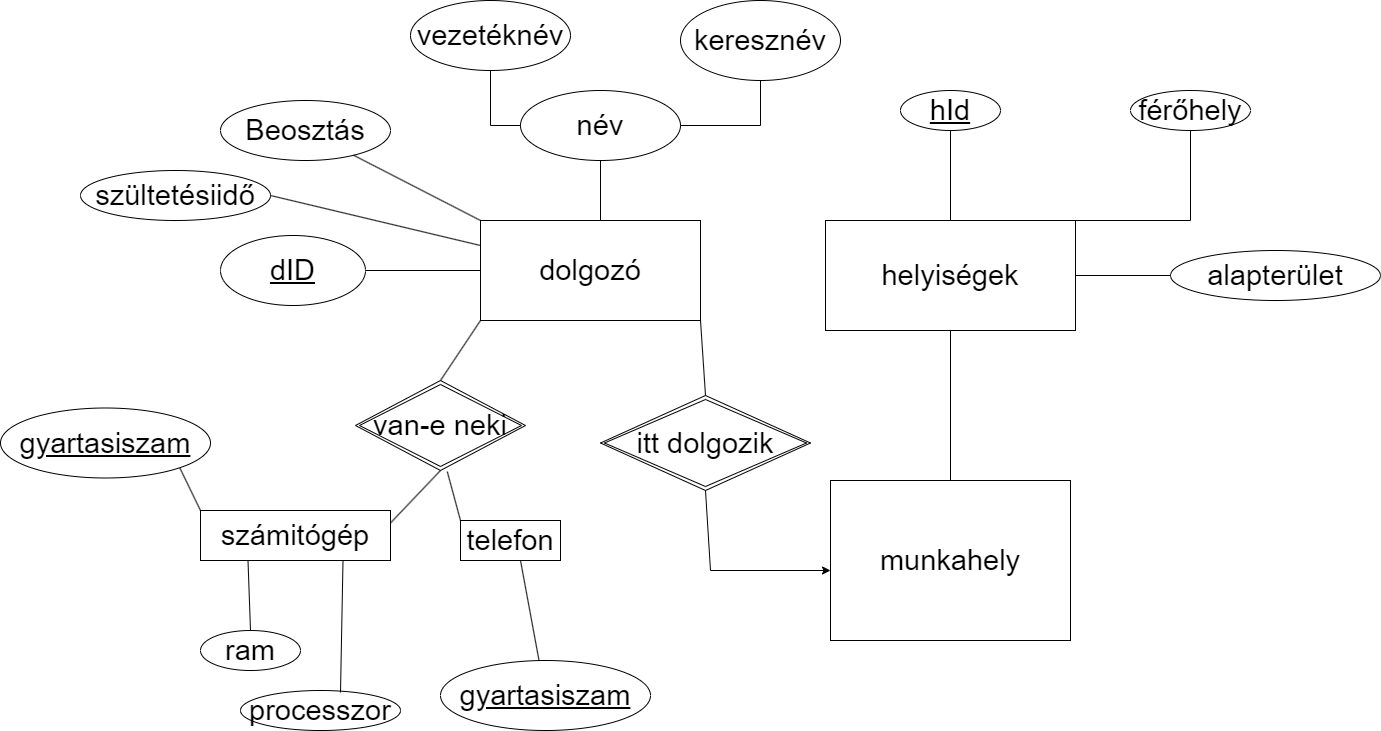

The diagram above was exported from draw.io. Its source (the exported page's mxGraphModel, read from the mxfile embedded in the PNG):
<mxGraphModel dx="3470" dy="762" grid="1" gridSize="10" guides="1" tooltips="1" connect="1" arrows="1" fold="1" page="1" pageScale="1" pageWidth="1200" pageHeight="1920" math="0" shadow="0" extFonts="Permanent Marker^https://fonts.googleapis.com/css?family=Permanent+Marker">
  <root>
    <mxCell id="0" />
    <mxCell id="1" parent="0" />
    <mxCell id="FPomORRN2Fqm5yga2dBl-1" value="&lt;font style=&quot;font-size: 29px&quot;&gt;munkahely&lt;/font&gt;" style="rounded=0;whiteSpace=wrap;html=1;" parent="1" vertex="1">
      <mxGeometry x="-160" y="950" width="240" height="160" as="geometry" />
    </mxCell>
    <mxCell id="FPomORRN2Fqm5yga2dBl-7" value="" style="endArrow=none;html=1;rounded=0;fontSize=29;exitX=0.5;exitY=0;exitDx=0;exitDy=0;entryX=0.5;entryY=1;entryDx=0;entryDy=0;" parent="1" source="FPomORRN2Fqm5yga2dBl-1" target="FPomORRN2Fqm5yga2dBl-8" edge="1">
      <mxGeometry relative="1" as="geometry">
        <mxPoint x="-90" y="920" as="sourcePoint" />
        <mxPoint x="-40" y="790" as="targetPoint" />
      </mxGeometry>
    </mxCell>
    <mxCell id="FPomORRN2Fqm5yga2dBl-8" value="helyiségek" style="whiteSpace=wrap;html=1;align=center;fontSize=29;" parent="1" vertex="1">
      <mxGeometry x="-165" y="690" width="250" height="110" as="geometry" />
    </mxCell>
    <mxCell id="FPomORRN2Fqm5yga2dBl-11" value="" style="endArrow=none;html=1;rounded=0;fontSize=29;entryX=0.5;entryY=0;entryDx=0;entryDy=0;exitX=0.5;exitY=1;exitDx=0;exitDy=0;" parent="1" source="FPomORRN2Fqm5yga2dBl-13" target="FPomORRN2Fqm5yga2dBl-8" edge="1">
      <mxGeometry relative="1" as="geometry">
        <mxPoint x="-45.000000000000455" y="380" as="sourcePoint" />
        <mxPoint x="-20" y="440" as="targetPoint" />
      </mxGeometry>
    </mxCell>
    <mxCell id="FPomORRN2Fqm5yga2dBl-13" value="hId" style="ellipse;whiteSpace=wrap;html=1;align=center;fontStyle=4;fontSize=29;" parent="1" vertex="1">
      <mxGeometry x="-90" y="560" width="100" height="40" as="geometry" />
    </mxCell>
    <mxCell id="FPomORRN2Fqm5yga2dBl-15" value="férőhely" style="ellipse;whiteSpace=wrap;html=1;align=center;fontSize=29;" parent="1" vertex="1">
      <mxGeometry x="140" y="560" width="120" height="40" as="geometry" />
    </mxCell>
    <mxCell id="FPomORRN2Fqm5yga2dBl-16" value="" style="endArrow=none;html=1;rounded=0;fontSize=29;exitX=1;exitY=0;exitDx=0;exitDy=0;entryX=0.5;entryY=1;entryDx=0;entryDy=0;" parent="1" source="FPomORRN2Fqm5yga2dBl-8" target="FPomORRN2Fqm5yga2dBl-15" edge="1">
      <mxGeometry relative="1" as="geometry">
        <mxPoint x="100" y="490" as="sourcePoint" />
        <mxPoint x="200" y="490" as="targetPoint" />
        <Array as="points">
          <mxPoint x="200" y="690" />
        </Array>
      </mxGeometry>
    </mxCell>
    <mxCell id="FPomORRN2Fqm5yga2dBl-18" value="dolgozó" style="whiteSpace=wrap;html=1;align=center;fontSize=29;" parent="1" vertex="1">
      <mxGeometry x="-510" y="690" width="220" height="100" as="geometry" />
    </mxCell>
    <mxCell id="FPomORRN2Fqm5yga2dBl-20" value="itt dolgozik" style="shape=rhombus;double=1;perimeter=rhombusPerimeter;whiteSpace=wrap;html=1;align=center;fontSize=29;" parent="1" vertex="1">
      <mxGeometry x="-390" y="865" width="210" height="95" as="geometry" />
    </mxCell>
    <mxCell id="FPomORRN2Fqm5yga2dBl-21" value="alapterület" style="ellipse;whiteSpace=wrap;html=1;align=center;fontSize=29;" parent="1" vertex="1">
      <mxGeometry x="180" y="720" width="210" height="50" as="geometry" />
    </mxCell>
    <mxCell id="FPomORRN2Fqm5yga2dBl-26" value="" style="endArrow=none;html=1;rounded=0;fontSize=29;entryX=0;entryY=0.5;entryDx=0;entryDy=0;exitX=1;exitY=0.5;exitDx=0;exitDy=0;" parent="1" source="FPomORRN2Fqm5yga2dBl-8" target="FPomORRN2Fqm5yga2dBl-21" edge="1">
      <mxGeometry relative="1" as="geometry">
        <mxPoint x="20" y="620" as="sourcePoint" />
        <mxPoint x="180" y="620" as="targetPoint" />
        <Array as="points" />
      </mxGeometry>
    </mxCell>
    <mxCell id="FPomORRN2Fqm5yga2dBl-32" value="" style="endArrow=classic;html=1;rounded=0;fontSize=29;exitX=0.5;exitY=1;exitDx=0;exitDy=0;" parent="1" source="FPomORRN2Fqm5yga2dBl-20" edge="1">
      <mxGeometry width="50" height="50" relative="1" as="geometry">
        <mxPoint x="-410" y="1180" as="sourcePoint" />
        <mxPoint x="-160" y="1040" as="targetPoint" />
        <Array as="points">
          <mxPoint x="-280" y="1040" />
        </Array>
      </mxGeometry>
    </mxCell>
    <mxCell id="FPomORRN2Fqm5yga2dBl-35" value="" style="endArrow=none;html=1;rounded=0;fontSize=29;entryX=0.5;entryY=0;entryDx=0;entryDy=0;exitX=1;exitY=1;exitDx=0;exitDy=0;" parent="1" source="FPomORRN2Fqm5yga2dBl-18" target="FPomORRN2Fqm5yga2dBl-20" edge="1">
      <mxGeometry relative="1" as="geometry">
        <mxPoint x="-420" y="790" as="sourcePoint" />
        <mxPoint x="-270" y="790" as="targetPoint" />
        <Array as="points" />
      </mxGeometry>
    </mxCell>
    <mxCell id="FPomORRN2Fqm5yga2dBl-37" value="név" style="ellipse;whiteSpace=wrap;html=1;align=center;fontSize=29;" parent="1" vertex="1">
      <mxGeometry x="-470" y="560" width="160" height="70" as="geometry" />
    </mxCell>
    <mxCell id="FPomORRN2Fqm5yga2dBl-38" value="" style="endArrow=none;html=1;rounded=0;fontSize=29;exitX=0.5;exitY=1;exitDx=0;exitDy=0;" parent="1" source="FPomORRN2Fqm5yga2dBl-37" edge="1">
      <mxGeometry relative="1" as="geometry">
        <mxPoint x="-530" y="630" as="sourcePoint" />
        <mxPoint x="-390" y="690" as="targetPoint" />
      </mxGeometry>
    </mxCell>
    <mxCell id="FPomORRN2Fqm5yga2dBl-39" value="keresznév" style="ellipse;whiteSpace=wrap;html=1;fontSize=29;" parent="1" vertex="1">
      <mxGeometry x="-310" y="470" width="160" height="80" as="geometry" />
    </mxCell>
    <mxCell id="FPomORRN2Fqm5yga2dBl-41" value="" style="endArrow=none;html=1;rounded=0;fontSize=29;exitX=1;exitY=0.5;exitDx=0;exitDy=0;entryX=0.5;entryY=1;entryDx=0;entryDy=0;" parent="1" source="FPomORRN2Fqm5yga2dBl-37" target="FPomORRN2Fqm5yga2dBl-39" edge="1">
      <mxGeometry relative="1" as="geometry">
        <mxPoint x="-370" y="590" as="sourcePoint" />
        <mxPoint x="-210" y="590" as="targetPoint" />
        <Array as="points">
          <mxPoint x="-230" y="595" />
        </Array>
      </mxGeometry>
    </mxCell>
    <mxCell id="FPomORRN2Fqm5yga2dBl-42" value="vezetéknév" style="ellipse;whiteSpace=wrap;html=1;align=center;fontSize=29;" parent="1" vertex="1">
      <mxGeometry x="-580" y="470" width="160" height="70" as="geometry" />
    </mxCell>
    <mxCell id="FPomORRN2Fqm5yga2dBl-44" value="" style="endArrow=none;html=1;rounded=0;fontSize=29;entryX=0;entryY=0.5;entryDx=0;entryDy=0;" parent="1" source="FPomORRN2Fqm5yga2dBl-42" target="FPomORRN2Fqm5yga2dBl-37" edge="1">
      <mxGeometry relative="1" as="geometry">
        <mxPoint x="-500" y="540" as="sourcePoint" />
        <mxPoint x="-500" y="700" as="targetPoint" />
        <Array as="points">
          <mxPoint x="-500" y="595" />
        </Array>
      </mxGeometry>
    </mxCell>
    <mxCell id="FPomORRN2Fqm5yga2dBl-47" value="Beosztás" style="ellipse;whiteSpace=wrap;html=1;align=center;fontSize=29;" parent="1" vertex="1">
      <mxGeometry x="-770" y="570" width="170" height="60" as="geometry" />
    </mxCell>
    <mxCell id="FPomORRN2Fqm5yga2dBl-49" value="" style="endArrow=none;html=1;rounded=0;fontSize=29;entryX=0;entryY=0;entryDx=0;entryDy=0;" parent="1" source="FPomORRN2Fqm5yga2dBl-47" target="FPomORRN2Fqm5yga2dBl-18" edge="1">
      <mxGeometry relative="1" as="geometry">
        <mxPoint x="-685" y="630" as="sourcePoint" />
        <mxPoint x="-685" y="790" as="targetPoint" />
      </mxGeometry>
    </mxCell>
    <mxCell id="FPomORRN2Fqm5yga2dBl-50" value="dID" style="ellipse;whiteSpace=wrap;html=1;align=center;fontStyle=4;fontSize=29;" parent="1" vertex="1">
      <mxGeometry x="-770" y="705" width="145" height="70" as="geometry" />
    </mxCell>
    <mxCell id="FPomORRN2Fqm5yga2dBl-51" value="" style="endArrow=none;html=1;rounded=0;fontSize=29;exitX=1;exitY=0.5;exitDx=0;exitDy=0;entryX=0;entryY=0.5;entryDx=0;entryDy=0;" parent="1" source="FPomORRN2Fqm5yga2dBl-50" target="FPomORRN2Fqm5yga2dBl-18" edge="1">
      <mxGeometry relative="1" as="geometry">
        <mxPoint x="-400" y="800" as="sourcePoint" />
        <mxPoint x="-240" y="800" as="targetPoint" />
      </mxGeometry>
    </mxCell>
    <mxCell id="FPomORRN2Fqm5yga2dBl-52" value="van-e neki" style="shape=rhombus;double=1;perimeter=rhombusPerimeter;whiteSpace=wrap;html=1;align=center;fontSize=29;" parent="1" vertex="1">
      <mxGeometry x="-635" y="850" width="170" height="90" as="geometry" />
    </mxCell>
    <mxCell id="FPomORRN2Fqm5yga2dBl-53" value="" style="endArrow=none;html=1;rounded=0;fontSize=29;exitX=0;exitY=1;exitDx=0;exitDy=0;entryX=0.5;entryY=0;entryDx=0;entryDy=0;" parent="1" source="FPomORRN2Fqm5yga2dBl-18" target="FPomORRN2Fqm5yga2dBl-52" edge="1">
      <mxGeometry relative="1" as="geometry">
        <mxPoint x="-400" y="800" as="sourcePoint" />
        <mxPoint x="-240" y="800" as="targetPoint" />
      </mxGeometry>
    </mxCell>
    <mxCell id="FPomORRN2Fqm5yga2dBl-54" value="" style="endArrow=none;html=1;rounded=0;fontSize=29;exitX=0.5;exitY=1;exitDx=0;exitDy=0;entryX=1;entryY=0.25;entryDx=0;entryDy=0;" parent="1" source="FPomORRN2Fqm5yga2dBl-52" target="FPomORRN2Fqm5yga2dBl-57" edge="1">
      <mxGeometry relative="1" as="geometry">
        <mxPoint x="-400" y="780" as="sourcePoint" />
        <mxPoint x="-550.0000000000002" y="1000" as="targetPoint" />
      </mxGeometry>
    </mxCell>
    <mxCell id="FPomORRN2Fqm5yga2dBl-57" value="számitógép" style="whiteSpace=wrap;html=1;align=center;fontSize=29;" parent="1" vertex="1">
      <mxGeometry x="-790" y="980" width="190" height="50" as="geometry" />
    </mxCell>
    <mxCell id="FPomORRN2Fqm5yga2dBl-58" value="telefon" style="whiteSpace=wrap;html=1;align=center;fontSize=29;" parent="1" vertex="1">
      <mxGeometry x="-530" y="990" width="100" height="40" as="geometry" />
    </mxCell>
    <mxCell id="FPomORRN2Fqm5yga2dBl-59" value="" style="endArrow=none;html=1;rounded=0;fontSize=29;exitX=0.54;exitY=1.013;exitDx=0;exitDy=0;exitPerimeter=0;entryX=0;entryY=0;entryDx=0;entryDy=0;" parent="1" source="FPomORRN2Fqm5yga2dBl-52" target="FPomORRN2Fqm5yga2dBl-58" edge="1">
      <mxGeometry relative="1" as="geometry">
        <mxPoint x="-440" y="950" as="sourcePoint" />
        <mxPoint x="-280" y="950" as="targetPoint" />
      </mxGeometry>
    </mxCell>
    <mxCell id="FPomORRN2Fqm5yga2dBl-60" value="szültetésiidő" style="ellipse;whiteSpace=wrap;html=1;align=center;fontSize=29;" parent="1" vertex="1">
      <mxGeometry x="-910" y="640" width="190" height="50" as="geometry" />
    </mxCell>
    <mxCell id="FPomORRN2Fqm5yga2dBl-61" value="" style="endArrow=none;html=1;rounded=0;fontSize=29;exitX=1;exitY=0.5;exitDx=0;exitDy=0;entryX=0;entryY=0.25;entryDx=0;entryDy=0;" parent="1" source="FPomORRN2Fqm5yga2dBl-60" target="FPomORRN2Fqm5yga2dBl-18" edge="1">
      <mxGeometry relative="1" as="geometry">
        <mxPoint x="-750" y="670" as="sourcePoint" />
        <mxPoint x="-590" y="670" as="targetPoint" />
      </mxGeometry>
    </mxCell>
    <mxCell id="FPomORRN2Fqm5yga2dBl-62" value="ram" style="ellipse;whiteSpace=wrap;html=1;align=center;fontSize=29;" parent="1" vertex="1">
      <mxGeometry x="-790" y="1100" width="100" height="40" as="geometry" />
    </mxCell>
    <mxCell id="FPomORRN2Fqm5yga2dBl-63" value="" style="endArrow=none;html=1;rounded=0;fontSize=29;exitX=0.25;exitY=1;exitDx=0;exitDy=0;entryX=0.5;entryY=0;entryDx=0;entryDy=0;" parent="1" source="FPomORRN2Fqm5yga2dBl-57" target="FPomORRN2Fqm5yga2dBl-62" edge="1">
      <mxGeometry relative="1" as="geometry">
        <mxPoint x="-400" y="1150" as="sourcePoint" />
        <mxPoint x="-240" y="1150" as="targetPoint" />
      </mxGeometry>
    </mxCell>
    <mxCell id="FPomORRN2Fqm5yga2dBl-64" value="processzor" style="ellipse;whiteSpace=wrap;html=1;align=center;fontSize=29;" parent="1" vertex="1">
      <mxGeometry x="-750" y="1160" width="160" height="40" as="geometry" />
    </mxCell>
    <mxCell id="FPomORRN2Fqm5yga2dBl-65" value="" style="endArrow=none;html=1;rounded=0;fontSize=29;exitX=0.75;exitY=1;exitDx=0;exitDy=0;entryX=0.625;entryY=0.05;entryDx=0;entryDy=0;entryPerimeter=0;" parent="1" source="FPomORRN2Fqm5yga2dBl-57" target="FPomORRN2Fqm5yga2dBl-64" edge="1">
      <mxGeometry relative="1" as="geometry">
        <mxPoint x="-650" y="1099" as="sourcePoint" />
        <mxPoint x="-490" y="1099" as="targetPoint" />
      </mxGeometry>
    </mxCell>
    <mxCell id="FPomORRN2Fqm5yga2dBl-66" value="gyartasiszam" style="ellipse;whiteSpace=wrap;html=1;align=center;fontStyle=4;fontSize=29;" parent="1" vertex="1">
      <mxGeometry x="-550" y="1130" width="210" height="70" as="geometry" />
    </mxCell>
    <mxCell id="FPomORRN2Fqm5yga2dBl-68" value="gyartasiszam" style="ellipse;whiteSpace=wrap;html=1;align=center;fontStyle=4;fontSize=29;" parent="1" vertex="1">
      <mxGeometry x="-990" y="877.5" width="210" height="70" as="geometry" />
    </mxCell>
    <mxCell id="FPomORRN2Fqm5yga2dBl-70" value="" style="endArrow=none;html=1;rounded=0;fontSize=29;exitX=1;exitY=1;exitDx=0;exitDy=0;entryX=0;entryY=0;entryDx=0;entryDy=0;" parent="1" source="FPomORRN2Fqm5yga2dBl-68" target="FPomORRN2Fqm5yga2dBl-57" edge="1">
      <mxGeometry relative="1" as="geometry">
        <mxPoint x="-910" y="980" as="sourcePoint" />
        <mxPoint x="-750" y="980" as="targetPoint" />
      </mxGeometry>
    </mxCell>
    <mxCell id="FPomORRN2Fqm5yga2dBl-71" value="" style="endArrow=none;html=1;rounded=0;fontSize=29;" parent="1" source="FPomORRN2Fqm5yga2dBl-66" edge="1">
      <mxGeometry relative="1" as="geometry">
        <mxPoint x="-450" y="1090" as="sourcePoint" />
        <mxPoint x="-470" y="1030" as="targetPoint" />
      </mxGeometry>
    </mxCell>
  </root>
</mxGraphModel>